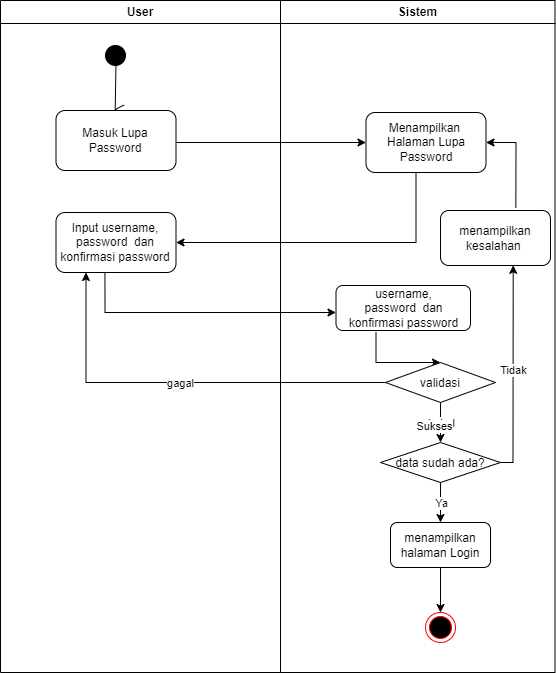

The diagram above was exported from draw.io. Its source (the exported page's mxGraphModel, read from the mxfile embedded in the PNG):
<mxGraphModel dx="924" dy="535" grid="1" gridSize="10" guides="1" tooltips="1" connect="1" arrows="1" fold="1" page="1" pageScale="1" pageWidth="827" pageHeight="1169" math="0" shadow="0">
  <root>
    <mxCell id="0" />
    <mxCell id="1" parent="0" />
    <mxCell id="5Vu8oyZ6NQnygtVR_194-110" value="User" style="swimlane;whiteSpace=wrap;startSize=23;" vertex="1" parent="1">
      <mxGeometry x="135" y="260" width="280" height="672" as="geometry" />
    </mxCell>
    <mxCell id="5Vu8oyZ6NQnygtVR_194-111" value="" style="ellipse;shape=startState;fillColor=#000000;strokeColor=#FFFFFF;" vertex="1" parent="5Vu8oyZ6NQnygtVR_194-110">
      <mxGeometry x="100" y="40" width="30" height="30" as="geometry" />
    </mxCell>
    <mxCell id="5Vu8oyZ6NQnygtVR_194-112" value="" style="edgeStyle=elbowEdgeStyle;elbow=horizontal;verticalAlign=bottom;endArrow=open;endSize=8;strokeColor=#000000;endFill=1;rounded=0;entryX=0.446;entryY=-0.02;entryDx=0;entryDy=0;entryPerimeter=0;" edge="1" parent="5Vu8oyZ6NQnygtVR_194-110">
      <mxGeometry x="100" y="40" as="geometry">
        <mxPoint x="113.51999999999998" y="109" as="targetPoint" />
        <mxPoint x="115.5" y="62" as="sourcePoint" />
      </mxGeometry>
    </mxCell>
    <mxCell id="5Vu8oyZ6NQnygtVR_194-113" value="Masuk Lupa Password" style="rounded=1;whiteSpace=wrap;html=1;" vertex="1" parent="5Vu8oyZ6NQnygtVR_194-110">
      <mxGeometry x="55.5" y="110" width="120" height="60" as="geometry" />
    </mxCell>
    <mxCell id="5Vu8oyZ6NQnygtVR_194-114" value="" style="endArrow=classic;html=1;rounded=0;" edge="1" parent="5Vu8oyZ6NQnygtVR_194-110">
      <mxGeometry width="50" height="50" relative="1" as="geometry">
        <mxPoint x="175.5" y="142" as="sourcePoint" />
        <mxPoint x="365.5" y="142" as="targetPoint" />
      </mxGeometry>
    </mxCell>
    <mxCell id="5Vu8oyZ6NQnygtVR_194-115" value="Input username,&lt;div&gt;password&amp;nbsp; dan konfirmasi password&lt;/div&gt;" style="rounded=1;whiteSpace=wrap;html=1;" vertex="1" parent="5Vu8oyZ6NQnygtVR_194-110">
      <mxGeometry x="55.5" y="212" width="120" height="60" as="geometry" />
    </mxCell>
    <mxCell id="5Vu8oyZ6NQnygtVR_194-116" value="" style="endArrow=classic;html=1;rounded=0;exitX=0.408;exitY=1;exitDx=0;exitDy=0;exitPerimeter=0;" edge="1" parent="5Vu8oyZ6NQnygtVR_194-110" source="5Vu8oyZ6NQnygtVR_194-115">
      <mxGeometry width="50" height="50" relative="1" as="geometry">
        <mxPoint x="165.5" y="312" as="sourcePoint" />
        <mxPoint x="335.5" y="312" as="targetPoint" />
        <Array as="points">
          <mxPoint x="104.5" y="312" />
        </Array>
      </mxGeometry>
    </mxCell>
    <mxCell id="5Vu8oyZ6NQnygtVR_194-117" value="Sistem" style="swimlane;whiteSpace=wrap" vertex="1" parent="1">
      <mxGeometry x="415" y="260" width="274.5" height="672" as="geometry" />
    </mxCell>
    <mxCell id="5Vu8oyZ6NQnygtVR_194-118" value="" style="endArrow=open;strokeColor=#FF0000;endFill=1;rounded=0" edge="1" parent="5Vu8oyZ6NQnygtVR_194-117">
      <mxGeometry relative="1" as="geometry">
        <mxPoint x="75" y="220" as="targetPoint" />
      </mxGeometry>
    </mxCell>
    <mxCell id="5Vu8oyZ6NQnygtVR_194-119" value="" style="endArrow=open;strokeColor=#FF0000;endFill=1;rounded=0" edge="1" parent="5Vu8oyZ6NQnygtVR_194-117">
      <mxGeometry relative="1" as="geometry">
        <mxPoint x="75" y="325" as="targetPoint" />
      </mxGeometry>
    </mxCell>
    <mxCell id="5Vu8oyZ6NQnygtVR_194-120" value="data sudah ada?" style="rhombus;fillColor=#FFFFFF;strokeColor=#000000;" vertex="1" parent="5Vu8oyZ6NQnygtVR_194-117">
      <mxGeometry x="100" y="442" width="120" height="40" as="geometry" />
    </mxCell>
    <mxCell id="5Vu8oyZ6NQnygtVR_194-121" value="Menampilkan&amp;nbsp;&lt;div&gt;Halaman Lupa Password&lt;/div&gt;" style="rounded=1;whiteSpace=wrap;html=1;" vertex="1" parent="5Vu8oyZ6NQnygtVR_194-117">
      <mxGeometry x="85.5" y="112" width="120" height="60" as="geometry" />
    </mxCell>
    <mxCell id="5Vu8oyZ6NQnygtVR_194-122" value="username,&lt;div&gt;password&amp;nbsp; dan konfirmasi password&lt;/div&gt;" style="rounded=1;whiteSpace=wrap;html=1;" vertex="1" parent="5Vu8oyZ6NQnygtVR_194-117">
      <mxGeometry x="55.5" y="285" width="134.5" height="45" as="geometry" />
    </mxCell>
    <mxCell id="5Vu8oyZ6NQnygtVR_194-123" value="" style="endArrow=classic;html=1;rounded=0;entryX=0.5;entryY=0;entryDx=0;entryDy=0;" edge="1" parent="5Vu8oyZ6NQnygtVR_194-117" target="5Vu8oyZ6NQnygtVR_194-133">
      <mxGeometry width="50" height="50" relative="1" as="geometry">
        <mxPoint x="95.5" y="332" as="sourcePoint" />
        <mxPoint x="115" y="382" as="targetPoint" />
        <Array as="points">
          <mxPoint x="95.5" y="362" />
        </Array>
      </mxGeometry>
    </mxCell>
    <mxCell id="5Vu8oyZ6NQnygtVR_194-124" value="menampilkan kesalahan&amp;nbsp;" style="rounded=1;whiteSpace=wrap;html=1;" vertex="1" parent="5Vu8oyZ6NQnygtVR_194-117">
      <mxGeometry x="160" y="210" width="110" height="55" as="geometry" />
    </mxCell>
    <mxCell id="5Vu8oyZ6NQnygtVR_194-125" value="" style="endArrow=classic;html=1;rounded=0;entryX=1;entryY=0.5;entryDx=0;entryDy=0;exitX=0.685;exitY=-0.053;exitDx=0;exitDy=0;exitPerimeter=0;" edge="1" parent="5Vu8oyZ6NQnygtVR_194-117" target="5Vu8oyZ6NQnygtVR_194-121" source="5Vu8oyZ6NQnygtVR_194-124">
      <mxGeometry width="50" height="50" relative="1" as="geometry">
        <mxPoint x="225.5" y="232" as="sourcePoint" />
        <mxPoint x="225.5" y="122" as="targetPoint" />
        <Array as="points">
          <mxPoint x="235.5" y="142" />
        </Array>
      </mxGeometry>
    </mxCell>
    <mxCell id="5Vu8oyZ6NQnygtVR_194-126" style="edgeStyle=orthogonalEdgeStyle;rounded=0;orthogonalLoop=1;jettySize=auto;html=1;exitX=0.5;exitY=1;exitDx=0;exitDy=0;entryX=0.5;entryY=0;entryDx=0;entryDy=0;" edge="1" parent="5Vu8oyZ6NQnygtVR_194-117" source="5Vu8oyZ6NQnygtVR_194-127" target="5Vu8oyZ6NQnygtVR_194-132">
      <mxGeometry relative="1" as="geometry" />
    </mxCell>
    <mxCell id="5Vu8oyZ6NQnygtVR_194-127" value="menampilkan halaman Login" style="rounded=1;whiteSpace=wrap;html=1;" vertex="1" parent="5Vu8oyZ6NQnygtVR_194-117">
      <mxGeometry x="110" y="522" width="100" height="45" as="geometry" />
    </mxCell>
    <mxCell id="5Vu8oyZ6NQnygtVR_194-128" value="" style="endArrow=classic;html=1;rounded=0;entryX=0.5;entryY=0;entryDx=0;entryDy=0;exitX=0.5;exitY=1;exitDx=0;exitDy=0;entryPerimeter=0;" edge="1" parent="5Vu8oyZ6NQnygtVR_194-117" source="5Vu8oyZ6NQnygtVR_194-120" target="5Vu8oyZ6NQnygtVR_194-127">
      <mxGeometry relative="1" as="geometry">
        <mxPoint x="155.5" y="402" as="sourcePoint" />
        <mxPoint x="255.5" y="402" as="targetPoint" />
      </mxGeometry>
    </mxCell>
    <mxCell id="5Vu8oyZ6NQnygtVR_194-129" value="Ya" style="edgeLabel;resizable=0;html=1;;align=center;verticalAlign=middle;" connectable="0" vertex="1" parent="5Vu8oyZ6NQnygtVR_194-128">
      <mxGeometry relative="1" as="geometry" />
    </mxCell>
    <mxCell id="5Vu8oyZ6NQnygtVR_194-130" value="" style="endArrow=classic;html=1;rounded=0;entryX=0.661;entryY=0.997;entryDx=0;entryDy=0;entryPerimeter=0;exitX=1;exitY=0.5;exitDx=0;exitDy=0;" edge="1" parent="5Vu8oyZ6NQnygtVR_194-117" source="5Vu8oyZ6NQnygtVR_194-120" target="5Vu8oyZ6NQnygtVR_194-124">
      <mxGeometry relative="1" as="geometry">
        <mxPoint x="-249.5" y="254" as="sourcePoint" />
        <mxPoint x="295" y="382" as="targetPoint" />
        <Array as="points">
          <mxPoint x="232.5" y="462" />
        </Array>
      </mxGeometry>
    </mxCell>
    <mxCell id="5Vu8oyZ6NQnygtVR_194-131" value="Tidak" style="edgeLabel;resizable=0;html=1;;align=center;verticalAlign=middle;" connectable="0" vertex="1" parent="5Vu8oyZ6NQnygtVR_194-130">
      <mxGeometry relative="1" as="geometry" />
    </mxCell>
    <mxCell id="5Vu8oyZ6NQnygtVR_194-132" value="" style="ellipse;html=1;shape=endState;fillColor=#000000;strokeColor=#ff0000;" vertex="1" parent="5Vu8oyZ6NQnygtVR_194-117">
      <mxGeometry x="145" y="612" width="30" height="30" as="geometry" />
    </mxCell>
    <mxCell id="5Vu8oyZ6NQnygtVR_194-133" value="validasi" style="rhombus;fillColor=#FFFFFF;strokeColor=#000000;" vertex="1" parent="5Vu8oyZ6NQnygtVR_194-117">
      <mxGeometry x="105" y="362" width="110" height="40" as="geometry" />
    </mxCell>
    <mxCell id="5Vu8oyZ6NQnygtVR_194-134" value="" style="endArrow=classic;html=1;rounded=0;exitX=0.5;exitY=1;exitDx=0;exitDy=0;" edge="1" parent="5Vu8oyZ6NQnygtVR_194-117" source="5Vu8oyZ6NQnygtVR_194-133" target="5Vu8oyZ6NQnygtVR_194-120">
      <mxGeometry relative="1" as="geometry">
        <mxPoint x="155.5" y="402" as="sourcePoint" />
        <mxPoint x="255.5" y="402" as="targetPoint" />
      </mxGeometry>
    </mxCell>
    <mxCell id="5Vu8oyZ6NQnygtVR_194-135" value="Label" style="edgeLabel;resizable=0;html=1;;align=center;verticalAlign=middle;" connectable="0" vertex="1" parent="5Vu8oyZ6NQnygtVR_194-134">
      <mxGeometry relative="1" as="geometry" />
    </mxCell>
    <mxCell id="5Vu8oyZ6NQnygtVR_194-136" value="Sukses" style="edgeLabel;resizable=0;html=1;;align=center;verticalAlign=middle;" connectable="0" vertex="1" parent="5Vu8oyZ6NQnygtVR_194-117">
      <mxGeometry x="145.50000000000023" y="472" as="geometry">
        <mxPoint x="8" y="-47" as="offset" />
      </mxGeometry>
    </mxCell>
    <mxCell id="5Vu8oyZ6NQnygtVR_194-137" value="" style="endArrow=classic;html=1;rounded=0;entryX=1;entryY=0.5;entryDx=0;entryDy=0;" edge="1" parent="1" target="5Vu8oyZ6NQnygtVR_194-115">
      <mxGeometry width="50" height="50" relative="1" as="geometry">
        <mxPoint x="550.5" y="432" as="sourcePoint" />
        <mxPoint x="550.5" y="502" as="targetPoint" />
        <Array as="points">
          <mxPoint x="550.5" y="502" />
        </Array>
      </mxGeometry>
    </mxCell>
    <mxCell id="5Vu8oyZ6NQnygtVR_194-138" value="g" style="endArrow=classic;html=1;rounded=0;exitX=0;exitY=0.5;exitDx=0;exitDy=0;entryX=0.25;entryY=1;entryDx=0;entryDy=0;" edge="1" parent="1" source="5Vu8oyZ6NQnygtVR_194-133" target="5Vu8oyZ6NQnygtVR_194-115">
      <mxGeometry relative="1" as="geometry">
        <mxPoint x="400.5" y="662" as="sourcePoint" />
        <mxPoint x="210.5" y="632" as="targetPoint" />
        <Array as="points">
          <mxPoint x="220.5" y="642" />
        </Array>
      </mxGeometry>
    </mxCell>
    <mxCell id="5Vu8oyZ6NQnygtVR_194-139" value="gagal" style="edgeLabel;resizable=0;html=1;;align=center;verticalAlign=middle;" connectable="0" vertex="1" parent="5Vu8oyZ6NQnygtVR_194-138">
      <mxGeometry relative="1" as="geometry" />
    </mxCell>
  </root>
</mxGraphModel>